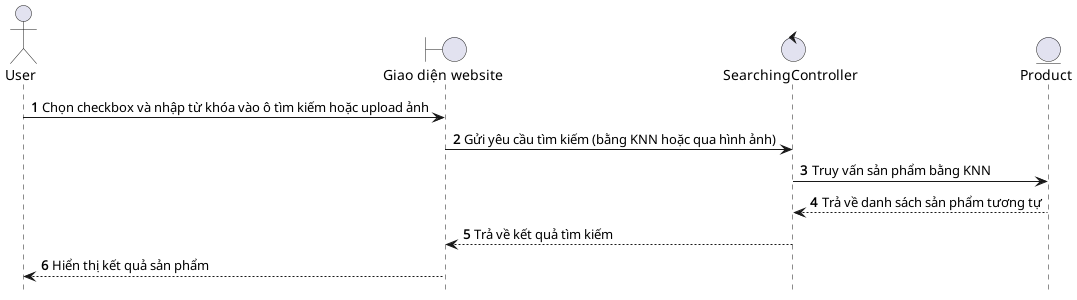

The diagram above was rendered by PlantUML. Its source (embedded in the PNG):
@startuml SearchProductKNN

hide footbox
autonumber
actor User as user
boundary "Giao diện website" as web
control "SearchingController" as controller
entity "Product" as productEntity

user -> web: Chọn checkbox và nhập từ khóa vào ô tìm kiếm hoặc upload ảnh
web -> controller: Gửi yêu cầu tìm kiếm (bằng KNN hoặc qua hình ảnh)
controller -> productEntity: Truy vấn sản phẩm bằng KNN
productEntity --> controller: Trả về danh sách sản phẩm tương tự
controller --> web: Trả về kết quả tìm kiếm
web --> user: Hiển thị kết quả sản phẩm

@enduml